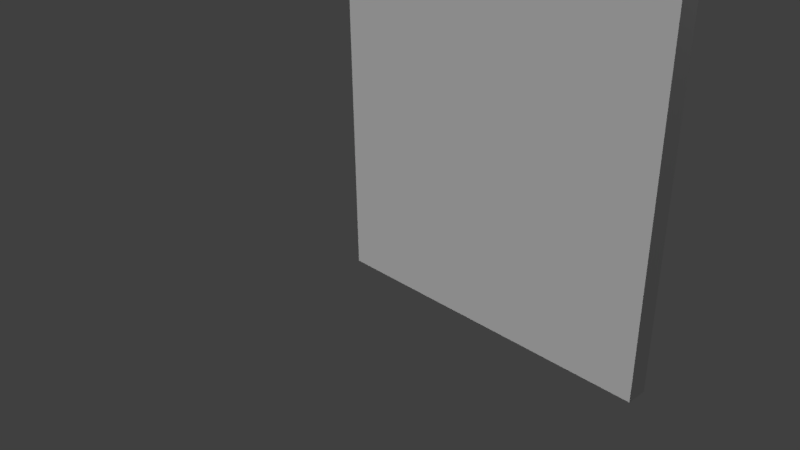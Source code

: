 # Source: LOD_A_Wall4x4x025.blend  (saved by Blender 2.77.0; exported with 4.5.12 LTS)
import bpy
from mathutils import Matrix  # noqa: F401  (used for matrix-valued properties, if any)

bpy.ops.wm.read_factory_settings(use_empty=True)
scene = bpy.context.scene
scene.name = 'Scene'

# ---- collections
col_collection_1 = bpy.data.collections.new('Collection 1'); scene.collection.children.link(col_collection_1)

# ---- images (referenced by path relative to the original .blend; pixels are not part of the script)
import os
ASSET_DIR = os.environ.get("B2B_ASSET_DIR", "")  # directory of the original .blend (textures are referenced by path, not embedded)
HERE = os.path.dirname(os.path.abspath(__file__))  # packed textures are extracted next to this script under _unpacked/

def load_image(name, relpath, width, height, colorspace="sRGB"):
    """Load a texture the original file referenced (path relative to the .blend, or extracted next to this script)."""
    p = next((c for c in (os.path.join(HERE, relpath), os.path.join(ASSET_DIR, relpath)) if relpath and os.path.exists(c)), "")
    if p:
        img = bpy.data.images.load(p, check_existing=True)
        img.name = name
    else:  # same state as the original file: an image datablock whose file is absent (Cycles renders it pink)
        img = bpy.data.images.new(name, width, height)
        img.source = "FILE"
        img.filepath = "//" + (relpath or name)
    img.colorspace_settings.name = colorspace
    return img
img_cinder_block_pxr128_bmp_tif = load_image('Cinder_block_pxr128_bmp.tif', 'Cinder_block_pxr128_bmp.tif', 1024, 1024, 'sRGB')

# ---- materials (node trees are filled in below, after node groups)
mat_wall = bpy.data.materials.new('Wall')
mat_wall.alpha_threshold = 0.0
mat_wall.use_transparent_shadow = False
mat_wall.roughness = 0.5
mat_wall.specular_intensity = 0.3

# ---- material node trees

# ---- world
world_world = bpy.data.worlds.new('World'); scene.world = world_world
world_world.color = (0.05088, 0.05088, 0.05088)
world_world.use_sun_shadow = False
world_world.sun_shadow_jitter_overblur = 0.0
world_world.cycles.sampling_method = 'MANUAL'

# ---- cameras
cam_camera = bpy.data.cameras.new('Camera')
cam_camera.clip_end = 100.0
cam_camera.lens = 35.0
cam_camera.sensor_width = 32.0
cam_camera.sensor_height = 18.0
cam_camera.ortho_scale = 7.314
cam_camera.dof.focus_distance = 0.0
cam_camera.dof.aperture_fstop = 128.0

# ---- lights
light_sun = bpy.data.lights.new('Sun', 'SUN')
light_sun.transmission_factor = 0.0
light_sun.angle = 0.1993
light_sun.energy = 1.0
light_sun.shadow_buffer_clip_start = 0.5
light_sun.shadow_soft_size = 0.1
light_sun.shadow_cascade_max_distance = 1000.0
light_lamp = bpy.data.lights.new('Lamp', 'POINT')
light_lamp.transmission_factor = 0.0
light_lamp.cutoff_distance = 30.0
light_lamp.energy = 100.0
light_lamp.shadow_buffer_clip_start = 1.001
light_lamp.shadow_soft_size = 0.1
light_lamp.shadow_maximum_resolution = 0.006
light_lamp.use_absolute_resolution = True

# ---- meshes
me_vert = bpy.data.meshes.new('Vert')
me_vert.from_pydata([(0.0, 0.0, 0.0), (0.0, 0.0, 0.0), (4.0, 0.0, 0.0), (4.0, 4.0, 0.0), (0.0, 4.0, 0.0), (0.0, 0.0, 0.0), (4.0, 0.0, 0.25), (4.0, 4.0, 0.25), (0.0, 4.0, 0.25), (0.0, 0.0, 0.25)], [(0, 1), (1, 2)], [(3, 2, 5, 4), (7, 8, 9, 6), (5, 2, 6, 9), (3, 4, 8, 7), (4, 5, 9, 8), (2, 3, 7, 6)])
_uv = me_vert.uv_layers.new(name='UVMap')
_uv.uv.foreach_set('vector', [0.0, 0.0, 1.0, 0.0, 1.0, 1.0, 0.0, 1.0, -5.96e-08, 1.0, 0.0, -5.96e-08, 1.0, 0.0, 1.0, 1.0, 0.0, 0.0, 1.0, 0.0, 1.0, 1.0, 0.0, 1.0, 0.0, 0.0, 1.0, 0.0, 1.0, 1.0, 0.0, 1.0, 0.0, 0.0, 1.0, 0.0, 1.0, 1.0, 0.0, 1.0, 0.0, 0.0, 1.0, 0.0, 1.0, 1.0, 0.0, 1.0])
me_vert.materials.append(mat_wall)
me_vert.use_remesh_preserve_volume = False
me_vert.use_remesh_preserve_attributes = False
me_vert.use_mirror_vertex_groups = False
me_vert.update()

# ---- objects
ob_sun = bpy.data.objects.new('Sun', light_sun)
ob_lod_a_wall4x4x025 = bpy.data.objects.new('LOD_A_Wall4x4x025', me_vert)
ob_lamp = bpy.data.objects.new('Lamp', light_lamp)
ob_camera = bpy.data.objects.new('Camera', cam_camera)

# ---- transforms, parenting, visibility, modifiers, constraints
ob_sun.location = (2.34, -5.49, 0.0)
ob_sun.rotation_euler = (-2.118, -0.05052, 3.153)
ob_sun.lineart.crease_threshold = 0.0
ob_lod_a_wall4x4x025.location = (0.0, 0.0, 0.0)
ob_lod_a_wall4x4x025.rotation_euler = (1.571, -0.0, 0.0)
ob_lod_a_wall4x4x025.lineart.crease_threshold = 0.0
ob_lamp.location = (4.076, 1.005, 5.904)
ob_lamp.rotation_euler = (0.6503, 0.05522, 1.866)
ob_lamp.lock_rotations_4d = False
ob_lamp.empty_display_type = 'ARROWS'
ob_lamp.color = (0.0, 0.0, 0.0, 0.0)
ob_lamp.lineart.crease_threshold = 0.0
ob_camera.location = (7.481, -6.508, 5.344)
ob_camera.rotation_euler = (1.109, 0.01082, 0.8149)
ob_camera.lock_rotations_4d = False
ob_camera.empty_display_type = 'ARROWS'
ob_camera.color = (0.0, 0.0, 0.0, 0.0)
ob_camera.display_type = 'WIRE'
ob_camera.lineart.crease_threshold = 0.0

# ---- collection membership
col_collection_1.objects.link(ob_sun)
col_collection_1.objects.link(ob_lod_a_wall4x4x025)
col_collection_1.objects.link(ob_lamp)
col_collection_1.objects.link(ob_camera)

# ---- scene / render settings (as saved in the file)
scene.camera = ob_camera
scene.frame_start = 1; scene.frame_end = 250; scene.frame_set(1)
scene.render.engine = 'BLENDER_EEVEE_NEXT'
scene.render.resolution_percentage = 50
scene.render.dither_intensity = 0.0
scene.cycles.use_denoising = False
scene.cycles.samples = 128
scene.cycles.sampling_pattern = 'TABULATED_SOBOL'
scene.cycles.light_sampling_threshold = 0.0
scene.cycles.use_adaptive_sampling = False
scene.cycles.use_light_tree = False
scene.cycles.blur_glossy = 0.0
scene.cycles.sample_clamp_indirect = 0.0
scene.view_settings.view_transform = 'Standard'
bpy.context.view_layer.update()
